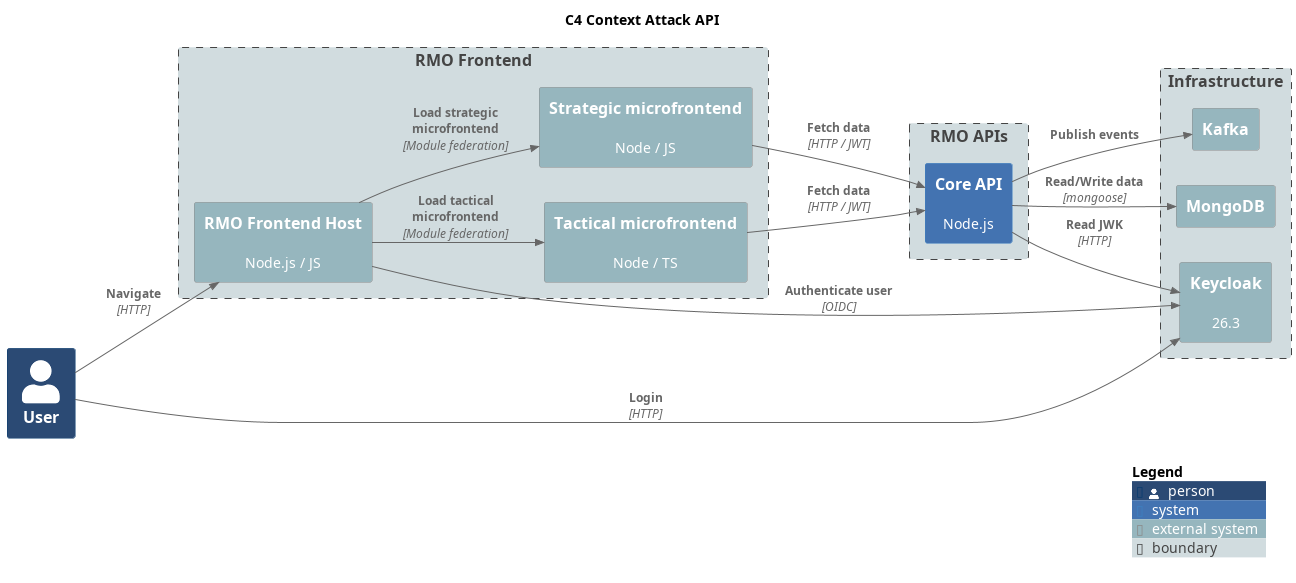

The diagram above was rendered by PlantUML. Its source (embedded in the PNG):
@startuml C4 Context Attack API
title C4 Context Attack API

!include https://raw.githubusercontent.com/plantuml-stdlib/C4-PlantUML/master/C4_Context.puml

LAYOUT_LEFT_RIGHT()

UpdateElementStyle(person, $bgColor="#2b4a74ff")
UpdateElementStyle(system, $bgColor="#4373b1ff")
UpdateElementStyle(external_system, $bgColor="#96b6beff")
UpdateElementStyle(boundary, $bgColor="#d1dcdfff")

Person(user, "User")

Boundary(frontend, "RMO Frontend") {
    System_Ext(rmu_fe_host, "RMO Frontend Host", "Node.js / JS")
    System_Ext(rmu_fe_strategic, "Strategic microfrontend", "Node / JS")
    System_Ext(rmu_fe_tactical, "Tactical microfrontend", "Node / TS")
}

Boundary(apis, "RMO APIs") {
    System(rmu_api_core, "Core API", "Node.js")
}

Boundary(infrastructure, "Infrastructure") {
    System_Ext(mongodb, "MongoDB", "")
    System_Ext(keycloak, "Keycloak", "26.3")
    System_Ext(kafka, "Kafka", "")
}

Rel(user, rmu_fe_host, "Navigate", "HTTP")
Rel(user, keycloak, "Login", "HTTP")

' Frontends

Rel(rmu_fe_host, rmu_fe_strategic, "Load strategic microfrontend", "Module federation")
Rel(rmu_fe_host, rmu_fe_tactical, "Load tactical microfrontend", "Module federation")
Rel(rmu_fe_host, keycloak, "Authenticate user", "OIDC")

Rel(rmu_fe_strategic, rmu_api_core, "Fetch data", "HTTP / JWT")
Rel(rmu_fe_tactical, rmu_api_core, "Fetch data", "HTTP / JWT")

Rel(rmu_api_core, mongodb, "Read/Write data", "mongoose")

Rel(rmu_api_core, keycloak, "Read JWK", "HTTP")

Rel(rmu_api_core, kafka, "Publish events", "")

SHOW_LEGEND()

@enduml